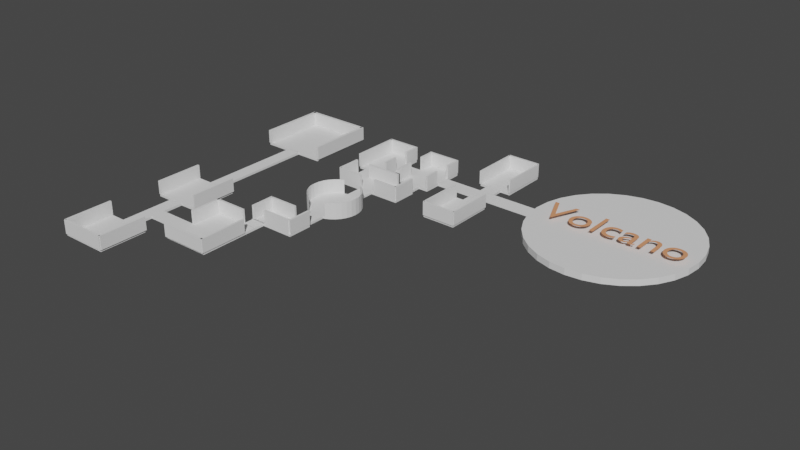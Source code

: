 # Source: map1_greyboxed.blend  (saved by Blender 4.2.66; exported with 4.5.12 LTS)
import bpy
from mathutils import Matrix  # noqa: F401  (used for matrix-valued properties, if any)

bpy.ops.wm.read_factory_settings(use_empty=True)
scene = bpy.context.scene
scene.name = 'Scene'

# ---- collections
col_collection = bpy.data.collections.new('Collection'); scene.collection.children.link(col_collection)

# ---- materials (node trees are filled in below, after node groups)
mat_material_001 = bpy.data.materials.new('Material.001')

# ---- material node trees
mat_material_001.use_nodes = True; mat_material_001.node_tree.nodes.clear()
_N = mat_material_001.node_tree.nodes; _L = mat_material_001.node_tree.links
n0 = _N.new('ShaderNodeBsdfPrincipled'); n0.name = 'Principled BSDF'; n0.location = (10, 300)
n0.inputs[0].default_value = (0.8002, 0.3317, 0.1624, 1.0)
n1 = _N.new('ShaderNodeOutputMaterial'); n1.name = 'Material Output'; n1.location = (300, 300)
_L.new(n0.outputs[0], n1.inputs[0])
n1.is_active_output = True

# ---- world
world_world = bpy.data.worlds.new('World'); scene.world = world_world
world_world.use_nodes = True; world_world.node_tree.nodes.clear()
_N = world_world.node_tree.nodes; _L = world_world.node_tree.links
n0 = _N.new('ShaderNodeOutputWorld'); n0.name = 'World Output'; n0.location = (300, 300)
n1 = _N.new('ShaderNodeBackground'); n1.name = 'Background'; n1.location = (10, 300)
n1.inputs[0].default_value = (0.05088, 0.05088, 0.05088, 1.0)
_L.new(n1.outputs[0], n0.inputs[0])
n0.is_active_output = True
world_world.color = (0.05088, 0.05088, 0.05088)
world_world.use_sun_shadow = False
world_world.sun_shadow_jitter_overblur = 0.0

# ---- meshes
me_cube_001 = bpy.data.meshes.new('Cube.001')
me_cube_001.from_pydata([(-1.0, -1.0, -1.0), (-1.0, -1.0, 1.0), (-1.0, 1.0, -1.0), (-1.0, 1.0, 1.0), (1.0, -1.0, -1.0), (1.0, -1.0, 1.0), (1.0, 1.0, -1.0), (1.0, 1.0, 1.0)], [], [(0, 1, 3, 2), (2, 3, 7, 6), (6, 7, 5, 4), (4, 5, 1, 0), (2, 6, 4, 0), (7, 3, 1, 5)])
_uv = me_cube_001.uv_layers.new(name='UVMap')
_uv.uv.foreach_set('vector', [0.375, 0.0, 0.625, 0.0, 0.625, 0.25, 0.375, 0.25, 0.375, 0.25, 0.625, 0.25, 0.625, 0.5, 0.375, 0.5, 0.375, 0.5, 0.625, 0.5, 0.625, 0.75, 0.375, 0.75, 0.375, 0.75, 0.625, 0.75, 0.625, 1.0, 0.375, 1.0, 0.125, 0.5, 0.375, 0.5, 0.375, 0.75, 0.125, 0.75, 0.625, 0.5, 0.875, 0.5, 0.875, 0.75, 0.625, 0.75])
me_cube_001.update()
me_cube_002 = bpy.data.meshes.new('Cube.002')
me_cube_002.from_pydata([(-1.0, -0.9496, -1.0), (-1.0, -0.9496, 1.0), (-1.0, 0.9496, -1.0), (-1.0, 0.9496, 1.0), (1.0, -0.9496, -1.0), (1.0, -0.9496, 1.0), (1.0, 0.9496, -1.0), (1.0, 0.9496, 1.0)], [], [(0, 1, 3, 2), (2, 3, 7, 6), (6, 7, 5, 4), (4, 5, 1, 0), (2, 6, 4, 0), (7, 3, 1, 5)])
_uv = me_cube_002.uv_layers.new(name='UVMap')
_uv.uv.foreach_set('vector', [0.375, 0.0, 0.625, 0.0, 0.625, 0.25, 0.375, 0.25, 0.375, 0.25, 0.625, 0.25, 0.625, 0.5, 0.375, 0.5, 0.375, 0.5, 0.625, 0.5, 0.625, 0.75, 0.375, 0.75, 0.375, 0.75, 0.625, 0.75, 0.625, 1.0, 0.375, 1.0, 0.125, 0.5, 0.375, 0.5, 0.375, 0.75, 0.125, 0.75, 0.625, 0.5, 0.875, 0.5, 0.875, 0.75, 0.625, 0.75])
me_cube_002.update()
me_circle = bpy.data.meshes.new('Circle')
me_circle.from_pydata([(0.0, 1.0, 0.0), (-0.1951, 0.9808, 0.0), (-0.3827, 0.9239, 0.0), (-0.5556, 0.8315, 0.0), (-0.7071, 0.7071, 0.0), (-0.8315, 0.5556, 0.0), (-0.9239, 0.3827, 0.0), (-0.9808, 0.1951, 0.0), (-1.0, 0.0, 0.0), (-0.9808, -0.1951, 0.0), (-0.9239, -0.3827, 0.0), (-0.8315, -0.5556, 0.0), (-0.7071, -0.7071, 0.0), (-0.5556, -0.8315, 0.0), (-0.3827, -0.9239, 0.0), (-0.1951, -0.9808, 0.0), (0.0, -1.0, 0.0), (0.1951, -0.9808, 0.0), (0.3827, -0.9239, 0.0), (0.5556, -0.8315, 0.0), (0.7071, -0.7071, 0.0), (0.8315, -0.5556, 0.0), (0.9239, -0.3827, 0.0), (0.9808, -0.1951, 0.0), (1.0, 0.0, 0.0), (0.9808, 0.1951, 0.0), (0.9239, 0.3827, 0.0), (0.8315, 0.5556, 0.0), (0.7071, 0.7071, 0.0), (0.5556, 0.8315, 0.0), (0.3827, 0.9239, 0.0), (0.1951, 0.9808, 0.0), (0.0, 1.0, 0.2203), (-0.1951, 0.9808, 0.2203), (-0.3827, 0.9239, 0.2203), (-0.5556, 0.8315, 0.2203), (-0.7071, 0.7071, 0.2203), (-0.8315, 0.5556, 0.2203), (-0.9239, 0.3827, 0.2203), (-0.9808, 0.1951, 0.2203), (-1.0, 0.0, 0.2203), (-0.9808, -0.1951, 0.2203), (-0.9239, -0.3827, 0.2203), (-0.8315, -0.5556, 0.2203), (-0.7071, -0.7071, 0.2203), (-0.5556, -0.8315, 0.2203), (-0.3827, -0.9239, 0.2203), (-0.1951, -0.9808, 0.2203), (0.0, -1.0, 0.2203), (0.1951, -0.9808, 0.2203), (0.3827, -0.9239, 0.2203), (0.5556, -0.8315, 0.2203), (0.7071, -0.7071, 0.2203), (0.8315, -0.5556, 0.2203), (0.9239, -0.3827, 0.2203), (0.9808, -0.1951, 0.2203), (1.0, 0.0, 0.2203), (0.9808, 0.1951, 0.2203), (0.9239, 0.3827, 0.2203), (0.8315, 0.5556, 0.2203), (0.7071, 0.7071, 0.2203), (0.5556, 0.8315, 0.2203), (0.3827, 0.9239, 0.2203), (0.1951, 0.9808, 0.2203), (-0.3827, 0.9239, 1.803), (-0.5556, 0.8315, 1.803), (-0.7071, 0.7071, 1.803), (-0.8315, 0.5556, 1.803), (-0.9239, 0.3827, 1.803), (-0.9808, 0.1951, 1.803), (-1.0, 0.0, 1.803), (-0.9808, -0.1951, 1.803), (-0.9239, -0.3827, 1.803), (-0.8315, -0.5556, 1.803), (-0.7071, -0.7071, 1.803), (-0.5556, -0.8315, 1.803), (-0.3827, -0.9239, 1.803), (0.3827, -0.9239, 1.803), (0.5556, -0.8315, 1.803), (0.7071, -0.7071, 1.803), (0.8315, -0.5556, 1.803), (0.9239, -0.3827, 1.803), (0.9808, -0.1951, 1.803), (1.0, 0.0, 1.803), (0.9808, 0.1951, 1.803), (0.9239, 0.3827, 1.803), (0.8315, 0.5556, 1.803), (0.7071, 0.7071, 1.803), (0.5556, 0.8315, 1.803), (0.3827, 0.9239, 1.803)], [], [(20, 19, 51, 52), (7, 6, 38, 39), (21, 20, 52, 53), (8, 7, 39, 40), (22, 21, 53, 54), (9, 8, 40, 41), (23, 22, 54, 55), (10, 9, 41, 42), (24, 23, 55, 56), (11, 10, 42, 43), (25, 24, 56, 57), (12, 11, 43, 44), (26, 25, 57, 58), (13, 12, 44, 45), (27, 26, 58, 59), (14, 13, 45, 46), (1, 0, 32, 33), (28, 27, 59, 60), (15, 14, 46, 47), (2, 1, 33, 34), (29, 28, 60, 61), (16, 15, 47, 48), (3, 2, 34, 35), (30, 29, 61, 62), (17, 16, 48, 49), (4, 3, 35, 36), (31, 30, 62, 63), (18, 17, 49, 50), (5, 4, 36, 37), (0, 31, 63, 32), (19, 18, 50, 51), (6, 5, 37, 38), (33, 32, 63, 62, 61, 60, 59, 58, 57, 56, 55, 54, 53, 52, 51, 50, 49, 48, 47, 46, 45, 44, 43, 42, 41, 40, 39, 38, 37, 36, 35, 34), (1, 2, 3, 4, 5, 6, 7, 8, 9, 10, 11, 12, 13, 14, 15, 16, 17, 18, 19, 20, 21, 22, 23, 24, 25, 26, 27, 28, 29, 30, 31, 0), (61, 62, 89, 88), (39, 40, 70, 69), (54, 55, 82, 81), (40, 41, 71, 70), (55, 56, 83, 82), (41, 42, 72, 71), (56, 57, 84, 83), (34, 35, 65, 64), (42, 43, 73, 72), (57, 58, 85, 84), (35, 36, 66, 65), (50, 51, 78, 77), (43, 44, 74, 73), (58, 59, 86, 85), (36, 37, 67, 66), (51, 52, 79, 78), (44, 45, 75, 74), (59, 60, 87, 86), (37, 38, 68, 67), (52, 53, 80, 79), (45, 46, 76, 75), (60, 61, 88, 87), (38, 39, 69, 68), (53, 54, 81, 80)])
_uv = me_circle.uv_layers.new(name='UVMap')
_uv.uv.foreach_set('vector', [0.0, 0.0, 0.0, 0.0, 0.0, 0.0, 0.0, 0.0, 0.0, 0.0, 0.0, 0.0, 0.0, 0.0, 0.0, 0.0, 0.0, 0.0, 0.0, 0.0, 0.0, 0.0, 0.0, 0.0, 0.0, 0.0, 0.0, 0.0, 0.0, 0.0, 0.0, 0.0, 0.0, 0.0, 0.0, 0.0, 0.0, 0.0, 0.0, 0.0, 0.0, 0.0, 0.0, 0.0, 0.0, 0.0, 0.0, 0.0, 0.0, 0.0, 0.0, 0.0, 0.0, 0.0, 0.0, 0.0, 0.0, 0.0, 0.0, 0.0, 0.0, 0.0, 0.0, 0.0, 0.0, 0.0, 0.0, 0.0, 0.0, 0.0, 0.0, 0.0, 0.0, 0.0, 0.0, 0.0, 0.0, 0.0, 0.0, 0.0, 0.0, 0.0, 0.0, 0.0, 0.0, 0.0, 0.0, 0.0, 0.0, 0.0, 0.0, 0.0, 0.0, 0.0, 0.0, 0.0, 0.0, 0.0, 0.0, 0.0, 0.0, 0.0, 0.0, 0.0, 0.0, 0.0, 0.0, 0.0, 0.0, 0.0, 0.0, 0.0, 0.0, 0.0, 0.0, 0.0, 0.0, 0.0, 0.0, 0.0, 0.0, 0.0, 0.0, 0.0, 0.0, 0.0, 0.0, 0.0, 0.0, 0.0, 0.0, 0.0, 0.0, 0.0, 0.0, 0.0, 0.0, 0.0, 0.0, 0.0, 0.0, 0.0, 0.0, 0.0, 0.0, 0.0, 0.0, 0.0, 0.0, 0.0, 0.0, 0.0, 0.0, 0.0, 0.0, 0.0, 0.0, 0.0, 0.0, 0.0, 0.0, 0.0, 0.0, 0.0, 0.0, 0.0, 0.0, 0.0, 0.0, 0.0, 0.0, 0.0, 0.0, 0.0, 0.0, 0.0, 0.0, 0.0, 0.0, 0.0, 0.0, 0.0, 0.0, 0.0, 0.0, 0.0, 0.0, 0.0, 0.0, 0.0, 0.0, 0.0, 0.0, 0.0, 0.0, 0.0, 0.0, 0.0, 0.0, 0.0, 0.0, 0.0, 0.0, 0.0, 0.0, 0.0, 0.0, 0.0, 0.0, 0.0, 0.0, 0.0, 0.0, 0.0, 0.0, 0.0, 0.0, 0.0, 0.0, 0.0, 0.0, 0.0, 0.0, 0.0, 0.0, 0.0, 0.0, 0.0, 0.0, 0.0, 0.0, 0.0, 0.0, 0.0, 0.0, 0.0, 0.0, 0.0, 0.0, 0.0, 0.0, 0.0, 0.0, 0.0, 0.0, 0.0, 0.0, 0.0, 0.0, 0.0, 0.0, 0.0, 0.0, 0.0, 0.0, 0.0, 0.0, 0.0, 0.0, 0.0, 0.0, 0.0, 0.0, 0.0, 0.0, 0.0, 0.0, 0.0, 0.0, 0.0, 0.0, 0.0, 0.0, 0.0, 0.0, 0.0, 0.0, 0.0, 0.0, 0.0, 0.0, 0.0, 0.0, 0.0, 0.0, 0.0, 0.0, 0.0, 0.0, 0.0, 0.0, 0.0, 0.0, 0.0, 0.0, 0.0, 0.0, 0.0, 0.0, 0.0, 0.0, 0.0, 0.0, 0.0, 0.0, 0.0, 0.0, 0.0, 0.0, 0.0, 0.0, 0.0, 0.0, 0.0, 0.0, 0.0, 0.0, 0.0, 0.0, 0.0, 0.0, 0.0, 0.0, 0.0, 0.0, 0.0, 0.0, 0.0, 0.0, 0.0, 0.0, 0.0, 0.0, 0.0, 0.0, 0.0, 0.0, 0.0, 0.0, 0.0, 0.0, 0.0, 0.0, 0.0, 0.0, 0.0, 0.0, 0.0, 0.0, 0.0, 0.0, 0.0, 0.0, 0.0, 0.0, 0.0, 0.0, 0.0, 0.0, 0.0, 0.0, 0.0, 0.0, 0.0, 0.0, 0.0, 0.0, 0.0, 0.0, 0.0, 0.0, 0.0, 0.0, 0.0, 0.0, 0.0, 0.0, 0.0, 0.0, 0.0, 0.0, 0.0, 0.0, 0.0, 0.0, 0.0, 0.0, 0.0, 0.0, 0.0, 0.0, 0.0, 0.0, 0.0, 0.0, 0.0, 0.0, 0.0, 0.0, 0.0, 0.0, 0.0, 0.0, 0.0, 0.0, 0.0, 0.0, 0.0, 0.0, 0.0, 0.0, 0.0, 0.0, 0.0, 0.0, 0.0, 0.0, 0.0, 0.0, 0.0, 0.0, 0.0, 0.0, 0.0, 0.0, 0.0, 0.0, 0.0, 0.0, 0.0, 0.0, 0.0, 0.0, 0.0, 0.0, 0.0, 0.0, 0.0, 0.0, 0.0, 0.0, 0.0, 0.0, 0.0, 0.0, 0.0, 0.0, 0.0, 0.0, 0.0, 0.0, 0.0, 0.0, 0.0, 0.0, 0.0, 0.0, 0.0, 0.0, 0.0, 0.0, 0.0, 0.0, 0.0, 0.0, 0.0, 0.0, 0.0, 0.0, 0.0, 0.0, 0.0, 0.0, 0.0, 0.0, 0.0, 0.0, 0.0, 0.0, 0.0, 0.0, 0.0, 0.0, 0.0, 0.0, 0.0, 0.0, 0.0, 0.0, 0.0, 0.0, 0.0, 0.0, 0.0, 0.0, 0.0, 0.0, 0.0, 0.0, 0.0, 0.0, 0.0, 0.0, 0.0, 0.0, 0.0, 0.0, 0.0, 0.0, 0.0, 0.0, 0.0, 0.0, 0.0, 0.0, 0.0, 0.0, 0.0, 0.0, 0.0, 0.0, 0.0, 0.0, 0.0, 0.0, 0.0, 0.0, 0.0, 0.0, 0.0, 0.0, 0.0, 0.0, 0.0, 0.0, 0.0, 0.0, 0.0, 0.0, 0.0, 0.0, 0.0, 0.0, 0.0, 0.0, 0.0, 0.0, 0.0, 0.0, 0.0, 0.0, 0.0, 0.0, 0.0, 0.0, 0.0, 0.0, 0.0, 0.0, 0.0, 0.0, 0.0, 0.0, 0.0, 0.0, 0.0, 0.0, 0.0, 0.0, 0.0, 0.0, 0.0, 0.0, 0.0, 0.0, 0.0])
me_circle.update()
me_circle_001 = bpy.data.meshes.new('Circle.001')
me_circle_001.from_pydata([(0.0, 1.0, 0.0), (-0.1951, 0.9808, 0.0), (-0.3827, 0.9239, 0.0), (-0.5556, 0.8315, 0.0), (-0.7071, 0.7071, 0.0), (-0.8315, 0.5556, 0.0), (-0.9239, 0.3827, 0.0), (-0.9808, 0.1951, 0.0), (-1.0, 0.0, 0.0), (-0.9808, -0.1951, 0.0), (-0.9239, -0.3827, 0.0), (-0.8315, -0.5556, 0.0), (-0.7071, -0.7071, 0.0), (-0.5556, -0.8315, 0.0), (-0.3827, -0.9239, 0.0), (-0.1951, -0.9808, 0.0), (0.0, -1.0, 0.0), (0.1951, -0.9808, 0.0), (0.3827, -0.9239, 0.0), (0.5556, -0.8315, 0.0), (0.7071, -0.7071, 0.0), (0.8315, -0.5556, 0.0), (0.9239, -0.3827, 0.0), (0.9808, -0.1951, 0.0), (1.0, 0.0, 0.0), (0.9808, 0.1951, 0.0), (0.9239, 0.3827, 0.0), (0.8315, 0.5556, 0.0), (0.7071, 0.7071, 0.0), (0.5556, 0.8315, 0.0), (0.3827, 0.9239, 0.0), (0.1951, 0.9808, 0.0), (0.0, 1.0, 0.2203), (-0.1951, 0.9808, 0.2203), (-0.3827, 0.9239, 0.2203), (-0.5556, 0.8315, 0.2203), (-0.7071, 0.7071, 0.2203), (-0.8315, 0.5556, 0.2203), (-0.9239, 0.3827, 0.2203), (-0.9808, 0.1951, 0.2203), (-1.0, 0.0, 0.2203), (-0.9808, -0.1951, 0.2203), (-0.9239, -0.3827, 0.2203), (-0.8315, -0.5556, 0.2203), (-0.7071, -0.7071, 0.2203), (-0.5556, -0.8315, 0.2203), (-0.3827, -0.9239, 0.2203), (-0.1951, -0.9808, 0.2203), (0.0, -1.0, 0.2203), (0.1951, -0.9808, 0.2203), (0.3827, -0.9239, 0.2203), (0.5556, -0.8315, 0.2203), (0.7071, -0.7071, 0.2203), (0.8315, -0.5556, 0.2203), (0.9239, -0.3827, 0.2203), (0.9808, -0.1951, 0.2203), (1.0, 0.0, 0.2203), (0.9808, 0.1951, 0.2203), (0.9239, 0.3827, 0.2203), (0.8315, 0.5556, 0.2203), (0.7071, 0.7071, 0.2203), (0.5556, 0.8315, 0.2203), (0.3827, 0.9239, 0.2203), (0.1951, 0.9808, 0.2203)], [], [(20, 19, 51, 52), (7, 6, 38, 39), (21, 20, 52, 53), (8, 7, 39, 40), (22, 21, 53, 54), (9, 8, 40, 41), (23, 22, 54, 55), (10, 9, 41, 42), (24, 23, 55, 56), (11, 10, 42, 43), (25, 24, 56, 57), (12, 11, 43, 44), (26, 25, 57, 58), (13, 12, 44, 45), (27, 26, 58, 59), (14, 13, 45, 46), (1, 0, 32, 33), (28, 27, 59, 60), (15, 14, 46, 47), (2, 1, 33, 34), (29, 28, 60, 61), (16, 15, 47, 48), (3, 2, 34, 35), (30, 29, 61, 62), (17, 16, 48, 49), (4, 3, 35, 36), (31, 30, 62, 63), (18, 17, 49, 50), (5, 4, 36, 37), (0, 31, 63, 32), (19, 18, 50, 51), (6, 5, 37, 38), (33, 32, 63, 62, 61, 60, 59, 58, 57, 56, 55, 54, 53, 52, 51, 50, 49, 48, 47, 46, 45, 44, 43, 42, 41, 40, 39, 38, 37, 36, 35, 34), (1, 2, 3, 4, 5, 6, 7, 8, 9, 10, 11, 12, 13, 14, 15, 16, 17, 18, 19, 20, 21, 22, 23, 24, 25, 26, 27, 28, 29, 30, 31, 0)])
_uv = me_circle_001.uv_layers.new(name='UVMap')
_uv.uv.foreach_set('vector', [0.0, 0.0, 0.0, 0.0, 0.0, 0.0, 0.0, 0.0, 0.0, 0.0, 0.0, 0.0, 0.0, 0.0, 0.0, 0.0, 0.0, 0.0, 0.0, 0.0, 0.0, 0.0, 0.0, 0.0, 0.0, 0.0, 0.0, 0.0, 0.0, 0.0, 0.0, 0.0, 0.0, 0.0, 0.0, 0.0, 0.0, 0.0, 0.0, 0.0, 0.0, 0.0, 0.0, 0.0, 0.0, 0.0, 0.0, 0.0, 0.0, 0.0, 0.0, 0.0, 0.0, 0.0, 0.0, 0.0, 0.0, 0.0, 0.0, 0.0, 0.0, 0.0, 0.0, 0.0, 0.0, 0.0, 0.0, 0.0, 0.0, 0.0, 0.0, 0.0, 0.0, 0.0, 0.0, 0.0, 0.0, 0.0, 0.0, 0.0, 0.0, 0.0, 0.0, 0.0, 0.0, 0.0, 0.0, 0.0, 0.0, 0.0, 0.0, 0.0, 0.0, 0.0, 0.0, 0.0, 0.0, 0.0, 0.0, 0.0, 0.0, 0.0, 0.0, 0.0, 0.0, 0.0, 0.0, 0.0, 0.0, 0.0, 0.0, 0.0, 0.0, 0.0, 0.0, 0.0, 0.0, 0.0, 0.0, 0.0, 0.0, 0.0, 0.0, 0.0, 0.0, 0.0, 0.0, 0.0, 0.0, 0.0, 0.0, 0.0, 0.0, 0.0, 0.0, 0.0, 0.0, 0.0, 0.0, 0.0, 0.0, 0.0, 0.0, 0.0, 0.0, 0.0, 0.0, 0.0, 0.0, 0.0, 0.0, 0.0, 0.0, 0.0, 0.0, 0.0, 0.0, 0.0, 0.0, 0.0, 0.0, 0.0, 0.0, 0.0, 0.0, 0.0, 0.0, 0.0, 0.0, 0.0, 0.0, 0.0, 0.0, 0.0, 0.0, 0.0, 0.0, 0.0, 0.0, 0.0, 0.0, 0.0, 0.0, 0.0, 0.0, 0.0, 0.0, 0.0, 0.0, 0.0, 0.0, 0.0, 0.0, 0.0, 0.0, 0.0, 0.0, 0.0, 0.0, 0.0, 0.0, 0.0, 0.0, 0.0, 0.0, 0.0, 0.0, 0.0, 0.0, 0.0, 0.0, 0.0, 0.0, 0.0, 0.0, 0.0, 0.0, 0.0, 0.0, 0.0, 0.0, 0.0, 0.0, 0.0, 0.0, 0.0, 0.0, 0.0, 0.0, 0.0, 0.0, 0.0, 0.0, 0.0, 0.0, 0.0, 0.0, 0.0, 0.0, 0.0, 0.0, 0.0, 0.0, 0.0, 0.0, 0.0, 0.0, 0.0, 0.0, 0.0, 0.0, 0.0, 0.0, 0.0, 0.0, 0.0, 0.0, 0.0, 0.0, 0.0, 0.0, 0.0, 0.0, 0.0, 0.0, 0.0, 0.0, 0.0, 0.0, 0.0, 0.0, 0.0, 0.0, 0.0, 0.0, 0.0, 0.0, 0.0, 0.0, 0.0, 0.0, 0.0, 0.0, 0.0, 0.0, 0.0, 0.0, 0.0, 0.0, 0.0, 0.0, 0.0, 0.0, 0.0, 0.0, 0.0, 0.0, 0.0, 0.0, 0.0, 0.0, 0.0, 0.0, 0.0, 0.0, 0.0, 0.0, 0.0, 0.0, 0.0, 0.0, 0.0, 0.0, 0.0, 0.0, 0.0, 0.0, 0.0, 0.0, 0.0, 0.0, 0.0, 0.0, 0.0, 0.0, 0.0, 0.0, 0.0, 0.0, 0.0, 0.0, 0.0, 0.0, 0.0, 0.0, 0.0, 0.0, 0.0, 0.0, 0.0, 0.0, 0.0, 0.0, 0.0, 0.0, 0.0, 0.0, 0.0, 0.0, 0.0, 0.0, 0.0, 0.0, 0.0, 0.0, 0.0, 0.0, 0.0, 0.0, 0.0, 0.0, 0.0, 0.0, 0.0, 0.0, 0.0, 0.0, 0.0, 0.0, 0.0, 0.0, 0.0, 0.0, 0.0, 0.0, 0.0, 0.0, 0.0, 0.0, 0.0, 0.0, 0.0, 0.0, 0.0])
me_circle_001.update()

# ---- curves / text
txt_text = bpy.data.curves.new('Text', 'FONT')
txt_text.dimensions = '2D'
txt_text.body = '\n\nVolcano'
txt_text.materials.append(mat_material_001)
txt_text.offset_x = -1.628
txt_text.offset_y = 1.664

# ---- objects
ob_cube = bpy.data.objects.new('Cube', me_cube_001)
ob_cube_001 = bpy.data.objects.new('Cube.001', me_cube_001)
ob_cube_002 = bpy.data.objects.new('Cube.002', me_cube_001)
ob_cube_003 = bpy.data.objects.new('Cube.003', me_cube_002)
ob_cube_004 = bpy.data.objects.new('Cube.004', me_cube_002)
ob_cube_005 = bpy.data.objects.new('Cube.005', me_cube_001)
ob_cube_006 = bpy.data.objects.new('Cube.006', me_cube_001)
ob_cube_007 = bpy.data.objects.new('Cube.007', me_cube_002)
ob_cube_008 = bpy.data.objects.new('Cube.008', me_cube_002)
ob_cube_009 = bpy.data.objects.new('Cube.009', me_cube_002)
ob_cube_010 = bpy.data.objects.new('Cube.010', me_cube_001)
ob_cube_011 = bpy.data.objects.new('Cube.011', me_cube_001)
ob_cube_012 = bpy.data.objects.new('Cube.012', me_cube_002)
ob_cube_013 = bpy.data.objects.new('Cube.013', me_cube_001)
ob_cube_014 = bpy.data.objects.new('Cube.014', me_cube_001)
ob_cube_015 = bpy.data.objects.new('Cube.015', me_cube_002)
ob_cube_016 = bpy.data.objects.new('Cube.016', me_cube_002)
ob_cube_017 = bpy.data.objects.new('Cube.017', me_cube_001)
ob_cube_018 = bpy.data.objects.new('Cube.018', me_cube_001)
ob_cube_019 = bpy.data.objects.new('Cube.019', me_cube_002)
ob_cube_020 = bpy.data.objects.new('Cube.020', me_cube_001)
ob_cube_021 = bpy.data.objects.new('Cube.021', me_cube_001)
ob_cube_022 = bpy.data.objects.new('Cube.022', me_cube_001)
ob_cube_023 = bpy.data.objects.new('Cube.023', me_cube_001)
ob_cube_024 = bpy.data.objects.new('Cube.024', me_cube_002)
ob_circle = bpy.data.objects.new('Circle', me_circle)
ob_cube_025 = bpy.data.objects.new('Cube.025', me_cube_001)
ob_cube_026 = bpy.data.objects.new('Cube.026', me_cube_002)
ob_cube_027 = bpy.data.objects.new('Cube.027', me_cube_002)
ob_cube_028 = bpy.data.objects.new('Cube.028', me_cube_001)
ob_cube_029 = bpy.data.objects.new('Cube.029', me_cube_001)
ob_cube_030 = bpy.data.objects.new('Cube.030', me_cube_001)
ob_cube_031 = bpy.data.objects.new('Cube.031', me_cube_001)
ob_cube_032 = bpy.data.objects.new('Cube.032', me_cube_001)
ob_cube_034 = bpy.data.objects.new('Cube.034', me_cube_002)
ob_cube_033 = bpy.data.objects.new('Cube.033', me_cube_002)
ob_cube_035 = bpy.data.objects.new('Cube.035', me_cube_001)
ob_cube_036 = bpy.data.objects.new('Cube.036', me_cube_001)
ob_cube_037 = bpy.data.objects.new('Cube.037', me_cube_002)
ob_cube_038 = bpy.data.objects.new('Cube.038', me_cube_001)
ob_cube_039 = bpy.data.objects.new('Cube.039', me_cube_001)
ob_cube_040 = bpy.data.objects.new('Cube.040', me_cube_002)
ob_cube_041 = bpy.data.objects.new('Cube.041', me_cube_001)
ob_cube_043 = bpy.data.objects.new('Cube.043', me_cube_002)
ob_cube_044 = bpy.data.objects.new('Cube.044', me_cube_001)
ob_cube_045 = bpy.data.objects.new('Cube.045', me_cube_001)
ob_cube_042 = bpy.data.objects.new('Cube.042', me_cube_001)
ob_cube_046 = bpy.data.objects.new('Cube.046', me_cube_001)
ob_cube_047 = bpy.data.objects.new('Cube.047', me_cube_002)
ob_cube_048 = bpy.data.objects.new('Cube.048', me_cube_002)
ob_cube_049 = bpy.data.objects.new('Cube.049', me_cube_002)
ob_cube_050 = bpy.data.objects.new('Cube.050', me_cube_001)
ob_cube_051 = bpy.data.objects.new('Cube.051', me_cube_001)
ob_cube_052 = bpy.data.objects.new('Cube.052', me_cube_002)
ob_cube_053 = bpy.data.objects.new('Cube.053', me_cube_001)
ob_cube_054 = bpy.data.objects.new('Cube.054', me_cube_001)
ob_cube_055 = bpy.data.objects.new('Cube.055', me_cube_001)
ob_cube_056 = bpy.data.objects.new('Cube.056', me_cube_002)
ob_cube_057 = bpy.data.objects.new('Cube.057', me_cube_001)
ob_circle_002 = bpy.data.objects.new('Circle.002', me_circle_001)
ob_text = bpy.data.objects.new('Text', txt_text)

# ---- transforms, parenting, visibility, modifiers, constraints
ob_cube.location = (-9.844, 42.64, 1.0)
ob_cube.rotation_euler = (0.0, -0.0, -3.142)
ob_cube.scale = (0.2192, 5.033, 1.0)
ob_cube_001.location = (0.06089, 42.64, 1.0)
ob_cube_001.rotation_euler = (0.0, -0.0, -3.142)
ob_cube_001.scale = (0.2192, 5.033, 1.0)
ob_cube_002.location = (-4.928, 47.48, 1.0)
ob_cube_002.rotation_euler = (0.0, -0.0, -1.571)
ob_cube_002.scale = (0.2192, 5.033, 1.0)
ob_cube_003.location = (-4.961, 42.59, -0.1719)
ob_cube_003.rotation_euler = (0.0, -0.0, -3.142)
ob_cube_003.scale = (4.967, 5.221, 0.1669)
ob_cube_004.location = (-4.961, 29.85, -0.1719)
ob_cube_004.rotation_euler = (0.0, -0.0, -3.142)
ob_cube_004.scale = (1.041, 8.361, 0.1669)
ob_cube_005.location = (-8.417, 18.51, 1.0)
ob_cube_005.rotation_euler = (0.0, -0.0, -3.142)
ob_cube_005.scale = (0.1558, 3.576, 1.0)
ob_cube_006.location = (-1.38, 18.51, 1.0)
ob_cube_006.rotation_euler = (0.0, -0.0, -3.142)
ob_cube_006.scale = (0.1558, 3.576, 1.0)
ob_cube_007.location = (-4.948, 18.48, -0.1719)
ob_cube_007.rotation_euler = (0.0, -0.0, -3.142)
ob_cube_007.scale = (3.529, 3.709, 0.1669)
ob_cube_008.location = (-4.961, 10.84, -0.1719)
ob_cube_008.rotation_euler = (0.0, -0.0, -3.142)
ob_cube_008.scale = (1.041, 4.314, 0.1669)
ob_cube_009.location = (-0.9261, 10.84, -0.1719)
ob_cube_009.rotation_euler = (0.0, -0.0, -4.712)
ob_cube_009.scale = (1.041, 3.154, 0.1669)
ob_cube_010.location = (-8.417, 3.233, 1.0)
ob_cube_010.rotation_euler = (0.0, -0.0, -3.142)
ob_cube_010.scale = (0.1558, 3.576, 1.0)
ob_cube_011.location = (-1.38, 3.233, 1.0)
ob_cube_011.rotation_euler = (0.0, -0.0, -3.142)
ob_cube_011.scale = (0.1558, 3.576, 1.0)
ob_cube_012.location = (-4.948, 3.202, -0.1719)
ob_cube_012.rotation_euler = (0.0, -0.0, -3.142)
ob_cube_012.scale = (3.529, 3.709, 0.1669)
ob_cube_013.location = (9.086, 10.8, 1.0)
ob_cube_013.rotation_euler = (0.0, -0.0, -6.283)
ob_cube_013.scale = (0.1558, 3.576, 1.0)
ob_cube_014.location = (5.619, 7.346, 1.0)
ob_cube_014.rotation_euler = (0.0, -0.0, -7.854)
ob_cube_014.scale = (0.1558, 3.576, 1.0)
ob_cube_015.location = (5.588, 11.85, -0.1719)
ob_cube_015.rotation_euler = (0.0, -0.0, -6.283)
ob_cube_015.scale = (3.529, 4.618, 0.1669)
ob_cube_016.location = (8.076, 17.12, -0.1719)
ob_cube_016.rotation_euler = (0.0, -0.0, -3.142)
ob_cube_016.scale = (1.041, 1.031, 0.1669)
ob_cube_017.location = (2.148, 14.14, 1.0)
ob_cube_017.rotation_euler = (0.0, -0.0, -6.283)
ob_cube_017.scale = (0.1558, 2.356, 1.0)
ob_cube_018.location = (4.519, 16.34, 1.0)
ob_cube_018.rotation_euler = (0.0, -0.0, -7.854)
ob_cube_018.scale = (0.1558, 2.518, 1.0)
ob_cube_019.location = (10.45, 19.67, -0.1719)
ob_cube_019.rotation_euler = (0.0, -0.0, -3.142)
ob_cube_019.scale = (3.529, 1.941, 0.1669)
ob_cube_020.location = (7.106, 19.75, 1.0)
ob_cube_020.rotation_euler = (0.0, -0.0, -3.142)
ob_cube_020.scale = (0.1558, 1.802, 1.0)
ob_cube_021.location = (9.365, 21.38, 1.0)
ob_cube_021.rotation_euler = (0.0, -0.0, -7.854)
ob_cube_021.scale = (0.1558, 2.196, 1.0)
ob_cube_022.location = (13.84, 19.75, 1.0)
ob_cube_022.rotation_euler = (0.0, -0.0, -3.142)
ob_cube_022.scale = (0.1558, 1.802, 1.0)
ob_cube_023.location = (11.52, 17.99, 1.0)
ob_cube_023.rotation_euler = (0.0, -0.0, -7.854)
ob_cube_023.scale = (0.1558, 2.196, 1.0)
ob_cube_024.location = (12.6, 22.83, -0.1719)
ob_cube_024.rotation_euler = (0.0, -0.0, -3.142)
ob_cube_024.scale = (1.041, 1.519, 0.1669)
ob_circle.location = (12.5, 27.99, -0.31)
ob_circle.scale = (3.803, 3.803, 1.317)
ob_cube_025.location = (-4.857, -0.3487, 1.0)
ob_cube_025.rotation_euler = (0.0, -0.0, -1.571)
ob_cube_025.scale = (0.1558, 3.576, 1.0)
ob_cube_026.location = (12.6, 32.83, -0.1719)
ob_cube_026.rotation_euler = (0.0, -0.0, -3.142)
ob_cube_026.scale = (1.041, 1.461, 0.1669)
ob_cube_027.location = (12.8, 36.08, -0.1719)
ob_cube_027.rotation_euler = (0.0, -0.0, -3.142)
ob_cube_027.scale = (5.212, 1.941, 0.1669)
ob_cube_028.location = (7.721, 36.16, 1.0)
ob_cube_028.rotation_euler = (0.0, -0.0, -3.142)
ob_cube_028.scale = (0.1558, 1.802, 1.0)
ob_cube_029.location = (12.85, 37.78, 1.0)
ob_cube_029.rotation_euler = (0.0, -0.0, -7.854)
ob_cube_029.scale = (0.1558, 2.652, 1.0)
ob_cube_030.location = (17.85, 36.16, 1.0)
ob_cube_030.rotation_euler = (0.0, -0.0, -3.142)
ob_cube_030.scale = (0.1558, 1.802, 1.0)
ob_cube_031.location = (16.0, 34.4, 1.0)
ob_cube_031.rotation_euler = (0.0, -0.0, -7.854)
ob_cube_031.scale = (0.1558, 1.908, 1.0)
ob_cube_032.location = (9.662, 34.4, 1.0)
ob_cube_032.rotation_euler = (0.0, -0.0, -7.854)
ob_cube_032.scale = (0.1558, 1.908, 1.0)
ob_cube_034.location = (16.55, 38.84, -0.1719)
ob_cube_034.rotation_euler = (0.0, -0.0, -3.142)
ob_cube_034.scale = (1.112, 0.9653, 0.1669)
ob_cube_033.location = (8.98, 38.84, -0.1719)
ob_cube_033.rotation_euler = (0.0, -0.0, -3.142)
ob_cube_033.scale = (1.094, 0.9653, 0.1669)
ob_cube_035.location = (11.4, 40.98, 1.0)
ob_cube_035.rotation_euler = (0.0, -0.0, -2.384e-07)
ob_cube_035.scale = (0.1558, 1.11, 1.0)
ob_cube_036.location = (6.646, 43.29, 1.0)
ob_cube_036.rotation_euler = (0.0, -0.0, -2.384e-07)
ob_cube_036.scale = (0.1558, 3.576, 1.0)
ob_cube_037.location = (9.072, 43.32, -0.1719)
ob_cube_037.rotation_euler = (0.0, -0.0, -2.384e-07)
ob_cube_037.scale = (2.467, 3.709, 0.1669)
ob_cube_038.location = (9.008, 46.87, 1.0)
ob_cube_038.rotation_euler = (0.0, -0.0, 1.571)
ob_cube_038.scale = (0.1558, 2.499, 1.0)
ob_cube_039.location = (11.4, 45.61, 1.0)
ob_cube_039.rotation_euler = (0.0, -0.0, -2.384e-07)
ob_cube_039.scale = (0.1558, 1.11, 1.0)
ob_cube_040.location = (12.83, 43.24, -0.1719)
ob_cube_040.rotation_euler = (0.0, -0.0, -3.142)
ob_cube_040.scale = (1.342, 1.227, 0.1669)
ob_cube_041.location = (18.95, 40.98, 1.0)
ob_cube_041.rotation_euler = (0.0, -0.0, -2.384e-07)
ob_cube_041.scale = (0.1558, 1.11, 1.0)
ob_cube_043.location = (16.62, 43.32, -0.1719)
ob_cube_043.rotation_euler = (0.0, -0.0, -2.384e-07)
ob_cube_043.scale = (2.467, 3.709, 0.1669)
ob_cube_044.location = (16.55, 46.87, 1.0)
ob_cube_044.rotation_euler = (0.0, -0.0, 1.571)
ob_cube_044.scale = (0.1558, 2.499, 1.0)
ob_cube_045.location = (18.95, 45.61, 1.0)
ob_cube_045.rotation_euler = (0.0, -0.0, -2.384e-07)
ob_cube_045.scale = (0.1558, 1.11, 1.0)
ob_cube_042.location = (14.25, 40.98, 1.0)
ob_cube_042.rotation_euler = (0.0, -0.0, -2.384e-07)
ob_cube_042.scale = (0.1558, 1.11, 1.0)
ob_cube_046.location = (14.25, 45.61, 1.0)
ob_cube_046.rotation_euler = (0.0, -0.0, -2.384e-07)
ob_cube_046.scale = (0.1558, 1.11, 1.0)
ob_cube_047.location = (27.06, 43.33, -0.1719)
ob_cube_047.rotation_euler = (0.0, -0.0, -1.571)
ob_cube_047.scale = (1.041, 8.361, 0.1669)
ob_cube_048.location = (26.02, 41.33, -0.1719)
ob_cube_048.rotation_euler = (0.0, -0.0, -3.142)
ob_cube_048.scale = (1.112, 0.9653, 0.1669)
ob_cube_049.location = (26.04, 45.27, -0.1719)
ob_cube_049.rotation_euler = (0.0, -0.0, -3.142)
ob_cube_049.scale = (1.094, 0.9653, 0.1669)
ob_cube_050.location = (28.62, 49.67, 1.0)
ob_cube_050.rotation_euler = (0.0, -0.0, -2.384e-07)
ob_cube_050.scale = (0.1092, 3.576, 1.0)
ob_cube_051.location = (23.69, 49.67, 1.0)
ob_cube_051.rotation_euler = (0.0, -0.0, -2.384e-07)
ob_cube_051.scale = (0.1092, 3.576, 1.0)
ob_cube_052.location = (26.19, 49.71, -0.1719)
ob_cube_052.rotation_euler = (0.0, -0.0, -2.384e-07)
ob_cube_052.scale = (2.474, 3.709, 0.1669)
ob_cube_053.location = (26.12, 53.26, 1.0)
ob_cube_053.rotation_euler = (0.0, -0.0, 1.571)
ob_cube_053.scale = (0.1558, 2.507, 1.0)
ob_cube_054.location = (23.65, 36.94, 1.0)
ob_cube_054.rotation_euler = (0.0, -0.0, 3.142)
ob_cube_054.scale = (0.1092, 3.576, 1.0)
ob_cube_055.location = (28.58, 36.94, 1.0)
ob_cube_055.rotation_euler = (0.0, -0.0, 3.142)
ob_cube_055.scale = (0.1092, 3.576, 1.0)
ob_cube_056.location = (26.08, 36.91, -0.1719)
ob_cube_056.rotation_euler = (0.0, -0.0, 3.142)
ob_cube_056.scale = (2.474, 3.709, 0.1669)
ob_cube_057.location = (26.14, 33.36, 1.0)
ob_cube_057.rotation_euler = (0.0, -0.0, 4.712)
ob_cube_057.scale = (0.1558, 2.507, 1.0)
ob_circle_002.location = (46.2, 44.51, -0.6656)
ob_circle_002.rotation_euler = (0.0, -0.0, 1.571)
ob_circle_002.scale = (11.92, 11.92, 4.128)
ob_text.location = (46.54, 43.98, 1.024)
ob_text.scale = (6.373, 6.373, 6.373)

# ---- collection membership
col_collection.objects.link(ob_cube)
col_collection.objects.link(ob_cube_001)
col_collection.objects.link(ob_cube_002)
col_collection.objects.link(ob_cube_003)
col_collection.objects.link(ob_cube_004)
col_collection.objects.link(ob_cube_005)
col_collection.objects.link(ob_cube_006)
col_collection.objects.link(ob_cube_007)
col_collection.objects.link(ob_cube_008)
col_collection.objects.link(ob_cube_009)
col_collection.objects.link(ob_cube_010)
col_collection.objects.link(ob_cube_011)
col_collection.objects.link(ob_cube_012)
col_collection.objects.link(ob_cube_013)
col_collection.objects.link(ob_cube_014)
col_collection.objects.link(ob_cube_015)
col_collection.objects.link(ob_cube_016)
col_collection.objects.link(ob_cube_017)
col_collection.objects.link(ob_cube_018)
col_collection.objects.link(ob_cube_019)
col_collection.objects.link(ob_cube_020)
col_collection.objects.link(ob_cube_021)
col_collection.objects.link(ob_cube_022)
col_collection.objects.link(ob_cube_023)
col_collection.objects.link(ob_cube_024)
col_collection.objects.link(ob_circle)
col_collection.objects.link(ob_cube_025)
col_collection.objects.link(ob_cube_026)
col_collection.objects.link(ob_cube_027)
col_collection.objects.link(ob_cube_028)
col_collection.objects.link(ob_cube_029)
col_collection.objects.link(ob_cube_030)
col_collection.objects.link(ob_cube_031)
col_collection.objects.link(ob_cube_032)
col_collection.objects.link(ob_cube_034)
col_collection.objects.link(ob_cube_033)
col_collection.objects.link(ob_cube_035)
col_collection.objects.link(ob_cube_036)
col_collection.objects.link(ob_cube_037)
col_collection.objects.link(ob_cube_038)
col_collection.objects.link(ob_cube_039)
col_collection.objects.link(ob_cube_040)
col_collection.objects.link(ob_cube_041)
col_collection.objects.link(ob_cube_043)
col_collection.objects.link(ob_cube_044)
col_collection.objects.link(ob_cube_045)
col_collection.objects.link(ob_cube_042)
col_collection.objects.link(ob_cube_046)
col_collection.objects.link(ob_cube_047)
col_collection.objects.link(ob_cube_048)
col_collection.objects.link(ob_cube_049)
col_collection.objects.link(ob_cube_050)
col_collection.objects.link(ob_cube_051)
col_collection.objects.link(ob_cube_052)
col_collection.objects.link(ob_cube_053)
col_collection.objects.link(ob_cube_054)
col_collection.objects.link(ob_cube_055)
col_collection.objects.link(ob_cube_056)
col_collection.objects.link(ob_cube_057)
col_collection.objects.link(ob_circle_002)
col_collection.objects.link(ob_text)

# ---- scene / render settings (as saved in the file)
scene.frame_start = 1; scene.frame_end = 250; scene.frame_set(1)
scene.render.engine = 'CYCLES'
scene.render.fps = 30
scene.render.compositor_device = 'GPU'
scene.cycles.denoising_use_gpu = True
scene.cycles.adaptive_threshold = 0.1
scene.view_settings.view_transform = 'Filmic'
bpy.context.view_layer.update()

# ---- added for rendering (the .blend has no active camera and no usable light): camera, sun
cam_auto = bpy.data.cameras.new('AutoCamera')
cam_auto.lens = 50.0
cam_auto.sensor_width = 36.0
cam_auto.clip_end = 1443.11
ob_auto_camera = bpy.data.objects.new('AutoCamera', cam_auto)
scene.collection.objects.link(ob_auto_camera)
ob_auto_camera.location = (106.259, -70.7104, 66.4826)
ob_auto_camera.rotation_euler = (1.09748, -7.21219e-08, 0.694738)
scene.camera = ob_auto_camera
light_auto_sun = bpy.data.lights.new('AutoSun', 'SUN')
light_auto_sun.energy = 3.0
light_auto_sun.angle = 0.0523599
ob_auto_sun = bpy.data.objects.new('AutoSun', light_auto_sun)
scene.collection.objects.link(ob_auto_sun)
ob_auto_sun.rotation_euler = (0.872665, 0.174533, 0.523599)
bpy.context.view_layer.update()
